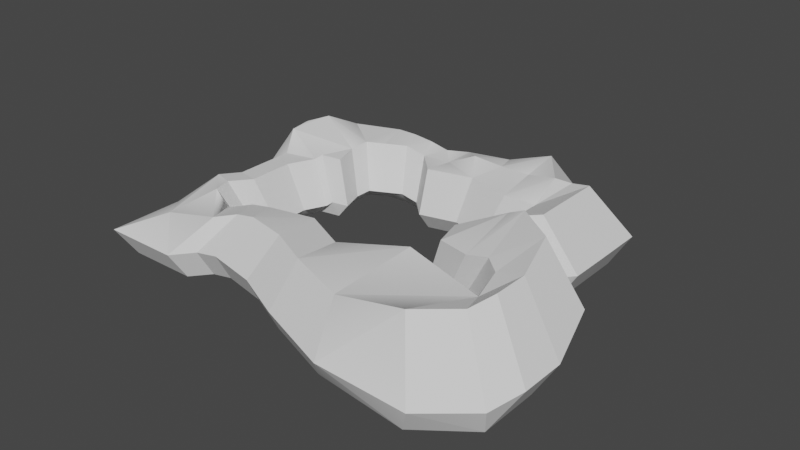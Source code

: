# Source: test_track_3.blend  (saved by Blender 3.3.6; exported with 4.5.12 LTS)
import bpy
from mathutils import Matrix  # noqa: F401  (used for matrix-valued properties, if any)

bpy.ops.wm.read_factory_settings(use_empty=True)
scene = bpy.context.scene
scene.name = 'Scene'

# ---- collections
col_collection = bpy.data.collections.new('Collection'); scene.collection.children.link(col_collection)

# ---- images (referenced by path relative to the original .blend; pixels are not part of the script)
import os
ASSET_DIR = os.environ.get("B2B_ASSET_DIR", "")  # directory of the original .blend (textures are referenced by path, not embedded)
HERE = os.path.dirname(os.path.abspath(__file__))  # packed textures are extracted next to this script under _unpacked/

def load_image(name, relpath, width, height, colorspace="sRGB"):
    """Load a texture the original file referenced (path relative to the .blend, or extracted next to this script)."""
    p = next((c for c in (os.path.join(HERE, relpath), os.path.join(ASSET_DIR, relpath)) if relpath and os.path.exists(c)), "")
    if p:
        img = bpy.data.images.load(p, check_existing=True)
        img.name = name
    else:  # same state as the original file: an image datablock whose file is absent (Cycles renders it pink)
        img = bpy.data.images.new(name, width, height)
        img.source = "FILE"
        img.filepath = "//" + (relpath or name)
    img.colorspace_settings.name = colorspace
    return img
img_debug_straight_png = load_image('debug straight.png', 'debug straight.png', 1024, 1024, 'sRGB')
img_debug_left_turn_png = load_image('debug left turn.png', 'debug left turn.png', 1024, 1024, 'sRGB')

# ---- materials (node trees are filled in below, after node groups)
mat_road = bpy.data.materials.new('road')
mat_road.use_transparent_shadow = False
mat_corner = bpy.data.materials.new('corner')
mat_corner.use_transparent_shadow = False

# ---- material node trees
mat_road.use_nodes = True; mat_road.node_tree.nodes.clear()
_N = mat_road.node_tree.nodes; _L = mat_road.node_tree.links
n0 = _N.new('ShaderNodeBsdfPrincipled'); n0.name = 'Principled BSDF'; n0.location = (10, 300)
n0.distribution = 'GGX'
n0.subsurface_method = 'RANDOM_WALK_SKIN'
n0.inputs[3].default_value = 1.45
n0.inputs[27].default_value = (0.0, 0.0, 0.0, 1.0)
n0.inputs[28].default_value = 1.0
n1 = _N.new('ShaderNodeOutputMaterial'); n1.name = 'Material Output'; n1.location = (300, 300)
n2 = _N.new('ShaderNodeTexImage'); n2.name = 'Image Texture'; n2.location = (-280, 280)
n2.image = img_debug_straight_png
_L.new(n0.outputs[0], n1.inputs[0])
_L.new(n2.outputs[0], n0.inputs[0])
n1.is_active_output = True
mat_corner.use_nodes = True; mat_corner.node_tree.nodes.clear()
_N = mat_corner.node_tree.nodes; _L = mat_corner.node_tree.links
n0 = _N.new('ShaderNodeBsdfPrincipled'); n0.name = 'Principled BSDF'; n0.location = (10, 300)
n0.distribution = 'GGX'
n0.subsurface_method = 'RANDOM_WALK_SKIN'
n0.inputs[3].default_value = 1.45
n0.inputs[27].default_value = (0.0, 0.0, 0.0, 1.0)
n0.inputs[28].default_value = 1.0
n1 = _N.new('ShaderNodeOutputMaterial'); n1.name = 'Material Output'; n1.location = (300, 300)
n2 = _N.new('ShaderNodeTexImage'); n2.name = 'Image Texture'; n2.location = (-280, 280)
n2.image = img_debug_left_turn_png
_L.new(n0.outputs[0], n1.inputs[0])
_L.new(n2.outputs[0], n0.inputs[0])
n1.is_active_output = True

# ---- world
world_world = bpy.data.worlds.new('World'); scene.world = world_world
world_world.use_nodes = True; world_world.node_tree.nodes.clear()
_N = world_world.node_tree.nodes; _L = world_world.node_tree.links
n0 = _N.new('ShaderNodeOutputWorld'); n0.name = 'World Output'; n0.location = (300, 300)
n1 = _N.new('ShaderNodeBackground'); n1.name = 'Background'; n1.location = (10, 300)
n1.inputs[0].default_value = (0.05088, 0.05088, 0.05088, 1.0)
_L.new(n1.outputs[0], n0.inputs[0])
n0.is_active_output = True
world_world.color = (0.05088, 0.05088, 0.05088)
world_world.use_sun_shadow = False
world_world.sun_shadow_jitter_overblur = 0.0

# ---- meshes
me_plane = bpy.data.meshes.new('Plane')
me_plane.from_pydata([(-30.0, -20.0, 2.0), (10.0, -20.0, 2.0), (-20.0, 20.0, 0.0), (20.0, 20.0, 0.0), (-20.0, 0.0, 0.0), (20.0, 0.0, 0.0), (-20.0, 40.0, 0.0), (20.0, 40.0, 0.0), (-20.0, 60.0, 0.0), (20.0, 60.0, 0.0), (-30.0, 80.0, 2.0), (10.0, 80.0, 2.0), (-30.0, 100.0, 4.0), (10.0, 100.0, 4.0), (-20.0, 120.0, 6.0), (20.0, 120.0, 6.0), (-4.142, 154.1, 6.0), (24.14, 125.9, 6.0), (40.0, 170.0, 6.0), (40.0, 130.0, 6.0), (60.0, 170.0, 6.0), (60.0, 130.0, 6.0), (80.0, 170.0, 4.0), (80.0, 130.0, 4.0), (100.0, 170.0, 0.0), (100.0, 130.0, 0.0), (120.0, 180.0, 0.0), (120.0, 110.0, 0.0), (160.0, 190.0, 0.0), (160.0, 120.0, 0.0), (200.0, 190.0, 0.0), (200.0, 110.0, 0.0), (230.0, 150.0, 0.0), (230.0, 110.0, 0.0), (270.0, 150.0, 0.0), (270.0, 110.0, 0.0), (230.0, 90.0, 0.0), (270.0, 90.0, 0.0), (230.0, 70.0, 0.0), (270.0, 70.0, 0.0), (220.0, 50.0, 0.0), (260.0, 50.0, 0.0), (210.0, 30.0, 7.0), (250.0, 30.0, 7.0), (220.0, 0.0, 10.0), (250.0, -10.0, 13.0), (270.0, 30.0, 15.0), (270.0, -10.0, 17.0), (314.1, 4.142, 19.0), (285.9, -24.14, 17.0), (330.0, -50.0, 10.75), (290.0, -50.0, 10.75), (330.0, -100.0, 10.75), (290.0, -130.0, 10.75), (210.0, -25.0, 10.75), (210.0, -120.0, 10.75), (150.0, -40.0, 10.75), (150.0, -97.5, 10.75), (110.0, -21.25, 10.75), (110.0, -78.75, 10.75), (70.0, -29.88, 10.75), (70.0, -70.12, 10.75), (50.0, -29.88, 7.0), (50.0, -70.12, 7.0), (30.0, -39.88, 2.0), (30.0, -80.12, 2.0), (14.23, -35.77, 2.0), (-30.0, -80.0, 2.0), (31.65, -8.525, 18.57), (39.75, 23.88, 16.95), (39.75, 7.675, 16.95), (39.75, 40.08, 16.95), (30.07, 58.3, 3.143), (21.07, 76.3, 4.943), (21.07, 94.3, 6.743), (30.07, 112.3, 8.543), (33.8, 117.6, 8.543), (48.07, 121.3, 8.543), (66.07, 121.3, 8.543), (88.35, 113.0, 20.19), (104.5, 113.0, 16.95), (120.7, 96.78, 16.95), (153.1, 104.9, 16.95), (185.5, 96.78, 16.95), (209.8, 96.78, 16.95), (209.8, 80.58, 16.95), (209.8, 64.38, 16.95), (201.7, 48.18, 16.95), (193.6, 31.98, 22.62), (201.7, 7.675, 25.05), (226.0, -0.425, 27.48), (242.2, -0.425, 30.72), (255.1, -11.88, 30.72), (258.4, -32.82, 25.66), (193.6, -12.57, 25.66), (145.0, -24.72, 25.66), (112.6, -9.537, 25.66), (80.25, -16.52, 25.66), (64.05, -16.52, 22.62), (47.85, -24.62, 18.57), (35.07, -21.3, 18.57), (-41.43, -26.69, 23.66), (-30.43, 17.31, 21.46), (-30.43, -4.695, 21.46), (-30.43, 39.31, 21.46), (-30.43, 61.31, 21.46), (-41.43, 83.31, 23.66), (-41.43, 105.3, 25.86), (-30.43, 127.3, 28.06), (-12.99, 164.9, 28.06), (35.57, 182.3, 28.06), (57.57, 182.3, 28.06), (79.57, 182.3, 25.86), (101.6, 182.3, 21.46), (123.6, 193.3, 21.46), (167.6, 204.3, 21.46), (211.6, 204.3, 21.46), (244.6, 160.3, 21.46), (264.0, 160.3, 21.46), (337.2, -109.7, 33.28), (300.8, -140.3, 33.28), (222.6, -136.7, 33.28), (156.6, -111.9, 33.28), (112.6, -91.32, 33.28), (68.57, -81.83, 33.28), (46.57, -81.83, 29.16), (24.57, -92.83, 23.66), (-41.43, -92.69, 23.66), (36.0, 63.0, 7.071), (28.41, 88.25, 7.971), (28.41, 97.25, 8.871), (32.91, 106.3, 9.771), (34.78, 108.9, 9.771), (41.91, 110.8, 9.771), (50.91, 110.8, 9.771), (54.79, 67.37, 6.55), (47.21, 92.63, 7.45), (48.73, 58.88, 17.25), (74.65, 104.2, 21.14), (52.99, 62.26, 20.08), (63.73, 96.64, 22.03), (66.53, 65.41, 19.71), (61.06, 83.59, 20.36), (286.6, 154.6, 27.75), (286.6, 114.6, 27.75), (286.6, 94.59, 27.75), (286.6, 74.59, 27.75), (276.0, 63.0, 27.75), (268.0, 45.0, 34.75), (285.0, 45.0, 42.75), (330.7, 8.728, 46.75), (346.6, -45.41, 38.5), (346.6, -83.0, 38.5), (-5.081, -11.23, 53.58), (3.719, 23.97, 51.82), (3.719, 6.373, 51.82), (3.719, 41.57, 51.82), (3.719, 59.17, 51.82), (-5.081, 76.77, 66.4), (-5.081, 94.37, 68.16), (3.719, 112.0, 69.92), (17.67, 133.3, 59.51), (56.52, 147.2, 59.51), (74.12, 147.2, 59.51), (91.72, 147.2, 57.75), (109.3, 147.2, 54.23), (126.9, 156.0, 54.23), (162.1, 164.8, 54.23), (197.3, 173.6, 64.64), (223.7, 138.4, 64.64), (239.3, 138.4, 64.64), (297.8, -77.59, 74.1), (268.7, -102.1, 74.1), (206.1, -99.23, 59.67), (153.3, -79.43, 59.67), (118.1, -62.93, 59.67), (82.92, -55.34, 59.67), (65.32, -55.34, 56.37), (47.72, -64.14, 51.97), (-5.081, -64.03, 39.15), (257.3, 133.8, 69.67), (257.3, 101.8, 69.67), (257.3, 85.8, 69.67), (257.3, 69.8, 69.67), (248.9, 60.53, 69.67), (242.5, 46.13, 75.27), (256.1, 46.13, 81.67), (292.6, 17.11, 84.87), (305.3, -26.2, 78.27), (305.3, -56.27, 78.27), (12.61, -17.83, 55.14), (22.33, 21.05, 53.2), (22.33, 1.606, 53.2), (22.33, 40.49, 53.2), (80.65, 128.0, 57.09), (100.1, 128.0, 53.2), (119.5, 108.5, 53.2), (158.4, 118.2, 53.2), (197.3, 108.5, 53.2), (226.5, 108.5, 53.2), (226.5, 89.09, 53.2), (226.5, 69.65, 53.2), (216.7, 50.21, 53.2), (207.0, 30.77, 60.0), (216.7, 1.606, 62.92), (245.9, -8.114, 65.84), (265.3, -8.114, 69.72), (280.7, -21.86, 69.72), (284.8, -46.99, 63.65), (207.0, -22.69, 63.65), (148.7, -37.27, 53.43), (109.8, -19.05, 53.43), (70.93, -27.43, 53.43), (51.49, -27.43, 49.78), (32.05, -37.15, 44.92), (16.73, -33.16, 55.14), (33.11, 63.05, 53.56), (64.21, 117.5, 58.23), (38.23, 67.11, 56.96), (51.11, 108.4, 59.29), (54.47, 70.89, 56.51), (47.91, 92.7, 57.28), (123.0, 132.2, 52.0), (144.0, 140.0, 61.0), (197.3, 141.0, 58.92), (171.0, 141.0, 58.92)], [], [(38, 36, 85, 86), (56, 54, 94, 95), (13, 11, 73, 74), (31, 29, 82, 83), (49, 47, 91, 92), (5, 1, 68, 70), (66, 64, 99, 100), (23, 21, 78, 79), (40, 38, 86, 87), (58, 56, 95, 96), (1, 66, 100, 68), (15, 13, 74, 75), (33, 31, 83, 84), (51, 49, 92, 93), (7, 3, 69, 71), (25, 23, 79, 80), (42, 40, 87, 88), (60, 58, 96, 97), (45, 44, 89, 90), (17, 15, 75, 76), (9, 7, 71, 72), (27, 25, 80, 81), (44, 42, 88, 89), (62, 60, 97, 98), (19, 17, 76, 77), (36, 33, 84, 85), (54, 51, 93, 94), (11, 9, 72, 73), (29, 27, 81, 82), (47, 45, 90, 91), (3, 5, 70, 69), (64, 62, 98, 99), (21, 19, 77, 78), (30, 32, 117, 116), (61, 63, 125, 124), (6, 8, 105, 104), (67, 0, 101, 127), (16, 18, 110, 109), (26, 28, 115, 114), (4, 2, 102, 103), (57, 59, 123, 122), (12, 14, 108, 107), (22, 24, 113, 112), (32, 34, 118, 117), (53, 55, 121, 120), (63, 65, 126, 125), (8, 10, 106, 105), (18, 20, 111, 110), (28, 30, 116, 115), (0, 4, 103, 101), (59, 61, 124, 123), (2, 6, 104, 102), (14, 16, 109, 108), (24, 26, 114, 113), (55, 57, 122, 121), (65, 67, 127, 126), (52, 53, 120, 119), (10, 12, 107, 106), (20, 22, 112, 111), (77, 76, 132, 133), (75, 74, 130, 131), (73, 72, 128, 129), (78, 77, 133, 134), (76, 75, 131, 132), (74, 73, 129, 130), (129, 128, 135, 136), (129, 136, 130), (131, 130, 136), (132, 131, 136), (133, 132, 136), (134, 133, 136), (78, 134, 140, 138), (135, 128, 139, 141), (136, 135, 141, 142), (128, 72, 137, 139), (134, 136, 142, 140), (72, 71, 137), (78, 138, 79), (34, 35, 144, 143), (37, 39, 146, 145), (35, 37, 145, 144), (50, 52, 152, 151), (48, 50, 151, 150), (46, 48, 150, 149), (43, 46, 149, 148), (41, 43, 148, 147), (39, 41, 147, 146), (34, 143, 118), (52, 119, 152), (146, 147, 184, 183), (125, 126, 178, 177), (111, 112, 164, 163), (147, 148, 185, 184), (126, 127, 179, 178), (112, 113, 165, 164), (148, 149, 186, 185), (127, 101, 153, 179), (113, 114, 166, 165), (118, 143, 180, 170), (149, 150, 187, 186), (114, 115, 167, 166), (152, 119, 171, 189), (101, 103, 155, 153), (150, 151, 188, 187), (115, 116, 168, 167), (103, 102, 154, 155), (151, 152, 189, 188), (116, 117, 169, 168), (102, 104, 156, 154), (117, 118, 170, 169), (104, 105, 157, 156), (119, 120, 172, 171), (105, 106, 158, 157), (120, 121, 173, 172), (106, 107, 159, 158), (107, 108, 160, 159), (143, 144, 181, 180), (122, 123, 175, 174), (108, 109, 161, 160), (144, 145, 182, 181), (123, 124, 176, 175), (109, 110, 162, 161), (145, 146, 183, 182), (124, 125, 177, 176), (110, 111, 163, 162), (91, 90, 205, 206), (141, 139, 218, 220), (92, 91, 206, 207), (140, 142, 221, 219), (93, 92, 207, 208), (80, 79, 194, 195), (94, 93, 208, 209), (81, 80, 195, 196), (95, 94, 209, 210), (82, 81, 196, 197), (69, 70, 192, 191), (96, 95, 210, 211), (83, 82, 197, 198), (70, 68, 190, 192), (97, 96, 211, 212), (84, 83, 198, 199), (71, 69, 191, 193), (98, 97, 212, 213), (85, 84, 199, 200), (99, 98, 213, 214), (137, 71, 193, 216), (86, 85, 200, 201), (100, 99, 214, 215), (79, 138, 217, 194), (87, 86, 201, 202), (68, 100, 215, 190), (88, 87, 202, 203), (139, 137, 216, 218), (90, 89, 204, 205), (138, 140, 219, 217), (89, 88, 203, 204), (142, 141, 220, 221), (179, 215, 214, 178), (179, 153, 190, 215), (155, 192, 190, 153), (154, 191, 192, 155), (156, 193, 191, 154), (157, 216, 193, 156), (220, 218, 221), (218, 216, 221), (158, 221, 216, 157), (158, 159, 160, 221), (160, 161, 219, 221), (162, 217, 219, 161), (162, 163, 194, 217), (164, 195, 194, 163), (165, 222, 196, 195, 164), (223, 222, 165, 166), (197, 196, 222, 223), (169, 199, 198, 224, 168), (167, 225, 223, 166), (167, 168, 224, 225), (197, 223, 225, 224, 198), (182, 200, 199, 181), (180, 181, 199), (169, 170, 199), (180, 199, 170), (183, 201, 200, 182), (184, 202, 201, 183), (185, 203, 202, 184), (203, 185, 204), (186, 205, 204, 185), (205, 186, 206), (187, 207, 206, 186), (188, 208, 207, 187), (188, 189, 208), (189, 171, 208), (171, 172, 208), (173, 209, 208, 172), (175, 211, 210, 174), (210, 209, 173, 174), (176, 212, 211, 175), (177, 213, 212, 176), (178, 214, 213, 177), (122, 174, 173, 121)])
_uv = me_plane.uv_layers.new(name='UVMap')
_uv.uv.foreach_set('vector', [1.0, 1.0, 1.0, 1.0, 1.0, 1.0, 1.0, 1.0, 1.0, 1.0, 1.0, 1.0, 1.0, 1.0, 1.0, 1.0, 1.0, 1.0, 1.0, 1.0, 1.0, 1.0, 1.0, 1.0, 1.0, 1.0, 1.0, 1.0, 1.0, 1.0, 1.0, 1.0, 1.0, 1.0, 1.0, 1.0, 1.0, 1.0, 1.0, 1.0, 1.0, 0.5, 1.0, 0.0, 1.0, 0.0, 1.0, 0.5, 1.0, 1.0, 1.0, 1.0, 1.0, 1.0, 1.0, 1.0, 1.0, 1.0, 1.0, 1.0, 1.0, 1.0, 1.0, 1.0, 1.0, 1.0, 1.0, 1.0, 1.0, 1.0, 1.0, 1.0, 1.0, 1.0, 1.0, 1.0, 1.0, 1.0, 1.0, 1.0, 1.0, 0.0, 1.0, 1.0, 1.0, 1.0, 1.0, 0.0, 1.0, 1.0, 1.0, 1.0, 1.0, 1.0, 1.0, 1.0, 1.0, 1.0, 1.0, 1.0, 1.0, 1.0, 1.0, 1.0, 1.0, 1.0, 1.0, 1.0, 1.0, 1.0, 1.0, 1.0, 1.0, 1.0, 1.0, 1.0, 1.0, 1.0, 1.0, 1.0, 1.0, 1.0, 1.0, 1.0, 1.0, 1.0, 1.0, 1.0, 1.0, 1.0, 1.0, 1.0, 1.0, 1.0, 1.0, 1.0, 1.0, 1.0, 1.0, 1.0, 1.0, 1.0, 1.0, 1.0, 1.0, 1.0, 1.0, 1.0, 1.0, 1.0, 1.0, 1.0, 1.0, 1.0, 1.0, 1.0, 1.0, 1.0, 1.0, 1.0, 1.0, 1.0, 1.0, 1.0, 1.0, 1.0, 1.0, 1.0, 1.0, 1.0, 1.0, 1.0, 1.0, 1.0, 1.0, 1.0, 1.0, 1.0, 1.0, 1.0, 1.0, 1.0, 1.0, 1.0, 1.0, 1.0, 1.0, 1.0, 1.0, 1.0, 1.0, 1.0, 1.0, 1.0, 1.0, 1.0, 1.0, 1.0, 1.0, 1.0, 1.0, 1.0, 1.0, 1.0, 1.0, 1.0, 1.0, 1.0, 1.0, 1.0, 1.0, 1.0, 1.0, 1.0, 1.0, 1.0, 1.0, 1.0, 1.0, 1.0, 1.0, 1.0, 1.0, 1.0, 1.0, 1.0, 1.0, 1.0, 1.0, 1.0, 1.0, 1.0, 1.0, 1.0, 1.0, 1.0, 1.0, 1.0, 1.0, 1.0, 1.0, 1.0, 1.0, 0.5, 1.0, 0.5, 1.0, 1.0, 1.0, 1.0, 1.0, 1.0, 1.0, 1.0, 1.0, 1.0, 1.0, 1.0, 1.0, 1.0, 1.0, 1.0, 1.0, 1.0, 0.0, 1.0, 0.0, 1.0, 0.0, 1.0, 0.0, 1.0, 1.0, 1.0, 1.0, 1.0, 1.0, 1.0, 1.0, 1.0, 0.0, 1.0, 0.0, 1.0, 0.0, 1.0, 0.0, 1.0, 1.0, 1.0, 0.0, 0.0, 0.0, 0.0, 1.0, 1.0, 0.0, 1.0, 0.0, 1.0, 0.0, 1.0, 0.0, 1.0, 0.0, 1.0, 0.0, 1.0, 0.0, 1.0, 0.0, 1.0, 0.0, 0.5, 0.0, 1.0, 0.0, 1.0, 0.0, 0.5, 1.0, 1.0, 1.0, 1.0, 1.0, 1.0, 1.0, 1.0, 0.0, 1.0, 0.0, 1.0, 0.0, 1.0, 0.0, 1.0, 0.0, 1.0, 0.0, 1.0, 0.0, 1.0, 0.0, 1.0, 0.0, 1.0, 0.0, 1.0, 0.0, 1.0, 0.0, 1.0, 1.0, 1.0, 1.0, 1.0, 1.0, 1.0, 1.0, 1.0, 1.0, 1.0, 1.0, 1.0, 1.0, 1.0, 1.0, 1.0, 0.0, 1.0, 0.0, 1.0, 0.0, 1.0, 0.0, 1.0, 0.0, 1.0, 0.0, 1.0, 0.0, 1.0, 0.0, 1.0, 0.0, 1.0, 0.0, 1.0, 0.0, 1.0, 0.0, 1.0, 0.0, 0.0, 0.0, 0.5, 0.0, 0.5, 0.0, 0.0, 1.0, 1.0, 1.0, 1.0, 1.0, 1.0, 1.0, 1.0, 0.0, 1.0, 0.0, 1.0, 0.0, 1.0, 0.0, 1.0, 0.0, 1.0, 0.0, 1.0, 0.0, 1.0, 0.0, 1.0, 0.0, 1.0, 0.0, 1.0, 0.0, 1.0, 0.0, 1.0, 1.0, 1.0, 1.0, 1.0, 1.0, 1.0, 1.0, 1.0, 1.0, 1.0, 1.0, 1.0, 1.0, 1.0, 1.0, 1.0, 1.0, 1.0, 1.0, 1.0, 1.0, 1.0, 1.0, 1.0, 0.0, 1.0, 0.0, 1.0, 0.0, 1.0, 0.0, 1.0, 0.0, 1.0, 0.0, 1.0, 0.0, 1.0, 0.0, 1.0, 1.0, 1.0, 1.0, 1.0, 1.0, 1.0, 1.0, 1.0, 1.0, 1.0, 1.0, 1.0, 1.0, 1.0, 1.0, 1.0, 1.0, 1.0, 1.0, 1.0, 1.0, 1.0, 1.0, 1.0, 1.0, 1.0, 1.0, 1.0, 1.0, 1.0, 1.0, 1.0, 1.0, 1.0, 1.0, 1.0, 1.0, 1.0, 1.0, 1.0, 1.0, 1.0, 1.0, 1.0, 1.0, 1.0, 1.0, 1.0, 1.0, 1.0, 1.0, 1.0, 1.0, 1.0, 1.0, 1.0, 1.0, 1.0, 1.0, 1.0, 1.0, 1.0, 1.0, 1.0, 1.0, 1.0, 1.0, 1.0, 1.0, 1.0, 1.0, 1.0, 1.0, 1.0, 1.0, 1.0, 1.0, 1.0, 1.0, 1.0, 1.0, 1.0, 1.0, 1.0, 1.0, 1.0, 1.0, 1.0, 1.0, 1.0, 1.0, 1.0, 1.0, 1.0, 1.0, 1.0, 1.0, 1.0, 1.0, 1.0, 1.0, 1.0, 1.0, 1.0, 1.0, 1.0, 1.0, 1.0, 1.0, 1.0, 1.0, 1.0, 1.0, 1.0, 1.0, 1.0, 1.0, 1.0, 1.0, 1.0, 1.0, 1.0, 1.0, 1.0, 1.0, 1.0, 1.0, 1.0, 1.0, 1.0, 1.0, 1.0, 1.0, 1.0, 1.0, 1.0, 1.0, 1.0, 0.0, 1.0, 1.0, 1.0, 1.0, 1.0, 0.0, 1.0, 1.0, 1.0, 1.0, 1.0, 1.0, 1.0, 1.0, 1.0, 1.0, 1.0, 1.0, 1.0, 1.0, 1.0, 1.0, 1.0, 1.0, 1.0, 1.0, 1.0, 1.0, 1.0, 1.0, 1.0, 1.0, 1.0, 1.0, 1.0, 1.0, 1.0, 1.0, 1.0, 1.0, 1.0, 1.0, 1.0, 1.0, 1.0, 1.0, 1.0, 1.0, 1.0, 1.0, 1.0, 1.0, 1.0, 1.0, 1.0, 1.0, 1.0, 1.0, 1.0, 1.0, 1.0, 1.0, 1.0, 1.0, 1.0, 1.0, 1.0, 1.0, 1.0, 1.0, 1.0, 0.0, 1.0, 0.0, 1.0, 0.0, 1.0, 1.0, 1.0, 1.0, 1.0, 1.0, 1.0, 1.0, 1.0, 1.0, 1.0, 1.0, 1.0, 1.0, 1.0, 1.0, 1.0, 1.0, 1.0, 1.0, 1.0, 1.0, 1.0, 0.0, 1.0, 0.0, 1.0, 0.0, 1.0, 0.0, 1.0, 1.0, 1.0, 1.0, 1.0, 1.0, 1.0, 1.0, 1.0, 1.0, 1.0, 1.0, 1.0, 1.0, 1.0, 1.0, 1.0, 0.0, 1.0, 0.0, 1.0, 0.0, 1.0, 0.0, 1.0, 1.0, 1.0, 1.0, 1.0, 1.0, 1.0, 1.0, 1.0, 1.0, 1.0, 0.0, 0.0, 0.0, 0.0, 1.0, 1.0, 0.0, 1.0, 0.0, 1.0, 0.0, 1.0, 0.0, 1.0, 0.0, 1.0, 0.0, 1.0, 0.0, 1.0, 0.0, 1.0, 1.0, 1.0, 1.0, 1.0, 1.0, 1.0, 1.0, 1.0, 0.0, 1.0, 0.0, 1.0, 0.0, 1.0, 0.0, 1.0, 1.0, 1.0, 1.0, 1.0, 1.0, 1.0, 1.0, 1.0, 0.0, 0.0, 0.0, 0.5, 0.0, 0.5, 0.0, 0.0, 1.0, 1.0, 1.0, 1.0, 1.0, 1.0, 1.0, 1.0, 0.0, 1.0, 0.0, 1.0, 0.0, 1.0, 0.0, 1.0, 0.0, 0.5, 0.0, 1.0, 0.0, 1.0, 0.0, 0.5, 1.0, 1.0, 1.0, 1.0, 1.0, 1.0, 1.0, 1.0, 0.0, 1.0, 0.0, 1.0, 0.0, 1.0, 0.0, 1.0, 0.0, 1.0, 0.0, 1.0, 0.0, 1.0, 0.0, 1.0, 0.0, 1.0, 0.0, 1.0, 0.0, 1.0, 0.0, 1.0, 0.0, 1.0, 0.0, 1.0, 0.0, 1.0, 0.0, 1.0, 1.0, 1.0, 1.0, 1.0, 1.0, 1.0, 1.0, 1.0, 0.0, 1.0, 0.0, 1.0, 0.0, 1.0, 0.0, 1.0, 1.0, 1.0, 1.0, 1.0, 1.0, 1.0, 1.0, 1.0, 0.0, 1.0, 0.0, 1.0, 0.0, 1.0, 0.0, 1.0, 0.0, 1.0, 0.0, 1.0, 0.0, 1.0, 0.0, 1.0, 0.0, 1.0, 1.0, 1.0, 1.0, 1.0, 0.0, 1.0, 1.0, 1.0, 1.0, 1.0, 1.0, 1.0, 1.0, 1.0, 0.0, 1.0, 0.0, 1.0, 0.0, 1.0, 0.0, 1.0, 1.0, 1.0, 1.0, 1.0, 1.0, 1.0, 1.0, 1.0, 1.0, 1.0, 1.0, 1.0, 1.0, 1.0, 1.0, 1.0, 0.0, 1.0, 0.0, 1.0, 0.0, 1.0, 0.0, 1.0, 1.0, 1.0, 1.0, 1.0, 1.0, 1.0, 1.0, 1.0, 1.0, 1.0, 1.0, 1.0, 1.0, 1.0, 1.0, 1.0, 0.0, 1.0, 0.0, 1.0, 0.0, 1.0, 0.0, 1.0, 1.0, 1.0, 1.0, 1.0, 1.0, 1.0, 1.0, 1.0, 1.0, 1.0, 1.0, 1.0, 1.0, 1.0, 1.0, 1.0, 1.0, 1.0, 1.0, 1.0, 1.0, 1.0, 1.0, 1.0, 1.0, 1.0, 1.0, 1.0, 1.0, 1.0, 1.0, 1.0, 1.0, 1.0, 1.0, 1.0, 1.0, 1.0, 1.0, 1.0, 1.0, 1.0, 1.0, 1.0, 1.0, 1.0, 1.0, 1.0, 1.0, 1.0, 1.0, 1.0, 1.0, 1.0, 1.0, 1.0, 1.0, 1.0, 1.0, 1.0, 1.0, 1.0, 1.0, 1.0, 1.0, 1.0, 1.0, 1.0, 1.0, 1.0, 1.0, 1.0, 1.0, 1.0, 1.0, 1.0, 1.0, 1.0, 1.0, 1.0, 1.0, 1.0, 1.0, 0.5, 1.0, 0.5, 1.0, 1.0, 1.0, 1.0, 1.0, 1.0, 1.0, 1.0, 1.0, 1.0, 1.0, 1.0, 1.0, 1.0, 1.0, 1.0, 1.0, 1.0, 1.0, 0.5, 1.0, 0.0, 1.0, 0.0, 1.0, 0.5, 1.0, 1.0, 1.0, 1.0, 1.0, 1.0, 1.0, 1.0, 1.0, 1.0, 1.0, 1.0, 1.0, 1.0, 1.0, 1.0, 1.0, 1.0, 1.0, 1.0, 1.0, 1.0, 1.0, 1.0, 1.0, 1.0, 1.0, 1.0, 1.0, 1.0, 1.0, 1.0, 1.0, 1.0, 1.0, 1.0, 1.0, 1.0, 1.0, 1.0, 1.0, 1.0, 1.0, 1.0, 1.0, 1.0, 1.0, 1.0, 1.0, 1.0, 1.0, 1.0, 1.0, 1.0, 1.0, 1.0, 1.0, 1.0, 1.0, 1.0, 1.0, 1.0, 1.0, 1.0, 1.0, 1.0, 1.0, 1.0, 1.0, 1.0, 1.0, 1.0, 1.0, 1.0, 1.0, 1.0, 1.0, 1.0, 1.0, 1.0, 1.0, 1.0, 1.0, 1.0, 1.0, 1.0, 1.0, 1.0, 1.0, 0.0, 1.0, 1.0, 1.0, 1.0, 1.0, 0.0, 1.0, 1.0, 1.0, 1.0, 1.0, 1.0, 1.0, 1.0, 1.0, 1.0, 1.0, 1.0, 1.0, 1.0, 1.0, 1.0, 1.0, 1.0, 1.0, 1.0, 1.0, 1.0, 1.0, 1.0, 1.0, 1.0, 1.0, 1.0, 1.0, 1.0, 1.0, 1.0, 1.0, 1.0, 1.0, 1.0, 1.0, 1.0, 1.0, 1.0, 1.0, 1.0, 1.0, 1.0, 1.0, 1.0, 1.0, 1.0, 1.0, 1.0, 1.0, 1.0, 1.0, 1.0, 1.0, 1.0, 1.0, 1.0, 0.0, 0.0, 1.0, 0.0, 1.0, 1.0, 0.0, 0.5, 1.0, 0.5, 1.0, 0.0, 0.0, 0.0, 0.0, 1.0, 1.0, 1.0, 1.0, 0.5, 0.0, 0.5, 0.0, 1.0, 1.0, 1.0, 1.0, 1.0, 0.0, 1.0, 0.0, 1.0, 1.0, 1.0, 1.0, 1.0, 0.0, 1.0, 1.0, 1.0, 1.0, 1.0, 1.0, 1.0, 1.0, 1.0, 1.0, 1.0, 1.0, 1.0, 0.0, 1.0, 1.0, 1.0, 1.0, 1.0, 0.0, 1.0, 0.0, 1.0, 0.0, 1.0, 0.0, 1.0, 1.0, 1.0, 0.0, 1.0, 0.0, 1.0, 1.0, 1.0, 1.0, 1.0, 0.0, 1.0, 1.0, 1.0, 1.0, 1.0, 0.0, 1.0, 0.0, 1.0, 0.0, 1.0, 1.0, 1.0, 1.0, 1.0, 0.0, 1.0, 1.0, 1.0, 1.0, 1.0, 0.0, 1.0, 0.0, 1.0, 0.5, 1.0, 1.0, 1.0, 1.0, 1.0, 0.0, 1.0, 0.0, 0.0, 0.5, 1.0, 0.0, 1.0, 0.0, 1.0, 1.0, 1.0, 1.0, 1.0, 0.5, 1.0, 0.0, 0.0, 0.0, 1.0, 1.0, 1.0, 1.0, 1.0, 0.5, 1.0, 0.0, 1.0, 0.0, 1.0, 0.0, 0.0, 0.0, 0.0, 0.0, 1.0, 0.0, 1.0, 0.0, 1.0, 0.5, 1.0, 0.0, 0.0, 1.0, 1.0, 0.0, 0.0, 0.0, 0.0, 0.5, 1.0, 1.0, 1.0, 1.0, 1.0, 1.0, 1.0, 1.0, 1.0, 1.0, 1.0, 0.0, 1.0, 1.0, 1.0, 1.0, 1.0, 0.0, 1.0, 0.0, 1.0, 1.0, 1.0, 0.0, 1.0, 1.0, 1.0, 0.0, 1.0, 1.0, 1.0, 1.0, 1.0, 1.0, 1.0, 1.0, 1.0, 1.0, 1.0, 1.0, 1.0, 1.0, 1.0, 1.0, 1.0, 1.0, 1.0, 1.0, 1.0, 1.0, 1.0, 1.0, 1.0, 1.0, 1.0, 1.0, 1.0, 1.0, 1.0, 1.0, 1.0, 1.0, 1.0, 1.0, 1.0, 1.0, 1.0, 1.0, 1.0, 1.0, 1.0, 1.0, 1.0, 1.0, 1.0, 1.0, 1.0, 1.0, 1.0, 1.0, 1.0, 1.0, 1.0, 1.0, 1.0, 1.0, 1.0, 1.0, 1.0, 1.0, 1.0, 1.0, 1.0, 1.0, 1.0, 1.0, 1.0, 1.0, 1.0, 1.0, 1.0, 1.0, 1.0, 1.0, 1.0, 1.0, 1.0, 1.0, 1.0, 1.0, 1.0, 1.0, 1.0, 1.0, 1.0, 0.0, 0.0, 1.0, 1.0, 1.0, 1.0, 1.0, 1.0, 1.0, 1.0, 1.0, 1.0, 1.0, 1.0, 1.0, 1.0, 1.0, 1.0, 1.0, 1.0, 1.0, 1.0, 0.0, 0.0, 1.0, 1.0, 1.0, 1.0, 1.0, 1.0, 1.0, 1.0, 1.0, 1.0, 1.0, 1.0, 1.0, 1.0, 1.0, 1.0, 1.0, 1.0, 1.0, 1.0, 1.0, 1.0, 1.0, 1.0])
me_plane.update()
me_plane_001 = bpy.data.meshes.new('Plane.001')
me_plane_001.from_pydata([(-30.0, -20.0, 2.0), (10.0, -20.0, 2.0), (-20.0, 20.0, 0.0), (20.0, 20.0, 0.0), (-20.0, 0.0, 0.0), (20.0, 0.0, 0.0), (-20.0, 40.0, 0.0), (20.0, 40.0, 0.0), (-20.0, 60.0, 0.0), (20.0, 60.0, 0.0), (-30.0, 80.0, 2.0), (10.0, 80.0, 2.0), (-30.0, 100.0, 4.0), (10.0, 100.0, 4.0), (-20.0, 120.0, 6.0), (20.0, 120.0, 6.0), (-4.142, 154.1, 6.0), (24.14, 125.9, 6.0), (40.0, 170.0, 6.0), (40.0, 130.0, 6.0), (60.0, 170.0, 6.0), (60.0, 130.0, 6.0), (80.0, 170.0, 4.0), (80.0, 130.0, 4.0), (100.0, 170.0, 0.0), (100.0, 130.0, 0.0), (230.0, 150.0, 0.0), (230.0, 110.0, 0.0), (270.0, 150.0, 0.0), (270.0, 110.0, 0.0), (230.0, 90.0, 0.0), (270.0, 90.0, 0.0), (230.0, 70.0, 0.0), (270.0, 70.0, 0.0), (220.0, 50.0, 0.0), (260.0, 50.0, 0.0), (210.0, 30.0, 7.0), (250.0, 30.0, 7.0), (220.0, 0.0, 10.0), (250.0, -10.0, 13.0), (270.0, 30.0, 15.0), (270.0, -10.0, 17.0), (314.1, 4.142, 19.0), (285.9, -24.14, 17.0), (330.0, -50.0, 10.75), (290.0, -50.0, 10.75), (70.0, -29.88, 10.75), (70.0, -70.12, 10.75), (50.0, -29.88, 7.0), (50.0, -70.12, 7.0), (30.0, -39.88, 2.0), (30.0, -80.12, 2.0), (14.23, -35.77, 2.0), (-30.0, -80.0, 2.0), (-22.0, -20.0, 2.0), (-14.0, -20.0, 2.0), (-6.0, -20.0, 2.0), (2.0, -20.0, 2.0), (12.0, 20.0, 0.0), (4.0, 20.0, 0.0), (-4.0, 20.0, 0.0), (-12.0, 20.0, 0.0), (12.0, 0.0, 0.0), (4.0, 0.0, 0.0), (-4.0, 0.0, 0.0), (-12.0, 0.0, 0.0), (12.0, 40.0, 0.0), (4.0, 40.0, 0.0), (-4.0, 40.0, 0.0), (-12.0, 40.0, 0.0), (12.0, 60.0, 0.0), (4.0, 60.0, 0.0), (-4.0, 60.0, 0.0), (-12.0, 60.0, 0.0), (2.0, 80.0, 2.0), (-6.0, 80.0, 2.0), (-14.0, 80.0, 2.0), (-22.0, 80.0, 2.0), (2.0, 100.0, 4.0), (-6.0, 100.0, 4.0), (-14.0, 100.0, 4.0), (-22.0, 100.0, 4.0), (12.0, 120.0, 6.0), (4.0, 120.0, 6.0), (-4.0, 120.0, 6.0), (-12.0, 120.0, 6.0), (18.49, 131.5, 6.0), (12.83, 137.2, 6.0), (7.172, 142.8, 6.0), (1.515, 148.5, 6.0), (40.0, 138.0, 6.0), (40.0, 146.0, 6.0), (40.0, 154.0, 6.0), (40.0, 162.0, 6.0), (60.0, 138.0, 6.0), (60.0, 146.0, 6.0), (60.0, 154.0, 6.0), (60.0, 162.0, 6.0), (80.0, 138.0, 4.0), (80.0, 146.0, 4.0), (80.0, 154.0, 4.0), (80.0, 162.0, 4.0), (100.0, 138.0, 0.0), (100.0, 146.0, 0.0), (100.0, 154.0, 0.0), (100.0, 162.0, 0.0), (70.0, -37.92, 10.75), (70.0, -45.97, 10.75), (70.0, -54.03, 10.75), (70.0, -62.08, 10.75), (50.0, -37.92, 7.0), (50.0, -45.97, 7.0), (50.0, -54.03, 7.0), (50.0, -62.08, 7.0), (30.0, -47.92, 2.0), (30.0, -55.97, 2.0), (30.0, -64.03, 2.0), (30.0, -72.07, 2.0), (5.384, -44.62, 2.0), (-3.462, -53.46, 2.0), (-12.31, -62.31, 2.0), (-21.15, -71.15, 2.0), (262.0, 150.0, 0.0), (254.0, 150.0, 0.0), (246.0, 150.0, 0.0), (238.0, 150.0, 0.0), (238.0, 110.0, 0.0), (246.0, 110.0, 0.0), (254.0, 110.0, 0.0), (262.0, 110.0, 0.0), (238.0, 90.0, 0.0), (246.0, 90.0, 0.0), (254.0, 90.0, 0.0), (262.0, 90.0, 0.0), (238.0, 70.0, 0.0), (246.0, 70.0, 0.0), (254.0, 70.0, 0.0), (262.0, 70.0, 0.0), (228.0, 50.0, 0.0), (236.0, 50.0, 0.0), (244.0, 50.0, 0.0), (252.0, 50.0, 0.0), (218.0, 30.0, 7.0), (226.0, 30.0, 7.0), (234.0, 30.0, 7.0), (242.0, 30.0, 7.0), (226.0, -2.0, 10.6), (232.0, -4.0, 11.2), (238.0, -6.0, 11.8), (244.0, -8.0, 12.4), (250.0, -2.0, 11.8), (250.0, 6.0, 10.6), (250.0, 14.0, 9.4), (250.0, 22.0, 8.2), (212.0, 24.0, 7.6), (214.0, 18.0, 8.2), (216.0, 12.0, 8.8), (218.0, 6.0, 9.4), (270.0, -2.0, 16.6), (270.0, 6.0, 16.2), (270.0, 14.0, 15.8), (270.0, 22.0, 15.4), (291.5, -18.49, 17.4), (297.2, -12.83, 17.8), (302.8, -7.172, 18.2), (308.5, -1.515, 18.6), (298.0, -50.0, 10.75), (306.0, -50.0, 10.75), (314.0, -50.0, 10.75), (322.0, -50.0, 10.75), (242.4, 22.4, 8.08), (242.8, 14.8, 9.16), (243.2, 7.2, 10.24), (243.6, -0.4, 11.32), (234.8, 22.8, 7.96), (235.6, 15.6, 8.92), (236.4, 8.4, 9.88), (237.2, 1.2, 10.84), (227.2, 23.2, 7.84), (228.4, 16.4, 8.68), (229.6, 9.6, 9.52), (230.8, 2.8, 10.36), (219.6, 23.6, 7.72), (221.2, 17.2, 8.44), (222.8, 10.8, 9.16), (224.4, 4.4, 9.88), (230.0, 118.0, 0.0), (230.0, 126.0, 0.0), (230.0, 134.0, 0.0), (230.0, 142.0, 0.0), (270.0, 118.0, 0.0), (270.0, 126.0, 0.0), (270.0, 134.0, 0.0), (270.0, 142.0, 0.0), (238.0, 118.0, 0.0), (238.0, 126.0, 0.0), (238.0, 134.0, 0.0), (238.0, 142.0, 0.0), (246.0, 118.0, 0.0), (246.0, 126.0, 0.0), (246.0, 134.0, 0.0), (246.0, 142.0, 0.0), (254.0, 118.0, 0.0), (254.0, 126.0, 0.0), (254.0, 134.0, 0.0), (254.0, 142.0, 0.0), (262.0, 118.0, 0.0), (262.0, 126.0, 0.0), (262.0, 134.0, 0.0), (262.0, 142.0, 0.0)], [], [(62, 5, 3, 58), (57, 1, 5, 62), (58, 3, 7, 66), (66, 7, 9, 70), (70, 9, 11, 74), (74, 11, 13, 78), (78, 13, 15, 82), (82, 15, 17, 86), (86, 17, 19, 90), (90, 19, 21, 94), (94, 21, 23, 98), (98, 23, 25, 102), (206, 129, 29, 190), (126, 27, 30, 130), (130, 30, 32, 134), (134, 32, 34, 138), (138, 34, 36, 142), (185, 157, 38, 146), (150, 39, 41, 158), (158, 41, 43, 162), (162, 43, 45, 166), (106, 46, 48, 110), (110, 48, 50, 114), (114, 50, 52, 118), (57, 118, 52, 1), (0, 53, 121, 54), (54, 121, 120, 55), (55, 120, 119, 56), (56, 119, 118, 57), (51, 117, 121, 53), (117, 116, 120, 121), (116, 115, 119, 120), (115, 114, 118, 119), (49, 113, 117, 51), (113, 112, 116, 117), (112, 111, 115, 116), (111, 110, 114, 115), (47, 109, 113, 49), (109, 108, 112, 113), (108, 107, 111, 112), (107, 106, 110, 111), (22, 101, 105, 24), (101, 100, 104, 105), (100, 99, 103, 104), (99, 98, 102, 103), (20, 97, 101, 22), (97, 96, 100, 101), (96, 95, 99, 100), (95, 94, 98, 99), (18, 93, 97, 20), (93, 92, 96, 97), (92, 91, 95, 96), (91, 90, 94, 95), (16, 89, 93, 18), (89, 88, 92, 93), (88, 87, 91, 92), (87, 86, 90, 91), (14, 85, 89, 16), (85, 84, 88, 89), (84, 83, 87, 88), (83, 82, 86, 87), (12, 81, 85, 14), (81, 80, 84, 85), (80, 79, 83, 84), (79, 78, 82, 83), (10, 77, 81, 12), (77, 76, 80, 81), (76, 75, 79, 80), (75, 74, 78, 79), (8, 73, 77, 10), (73, 72, 76, 77), (72, 71, 75, 76), (71, 70, 74, 75), (6, 69, 73, 8), (69, 68, 72, 73), (68, 67, 71, 72), (67, 66, 70, 71), (2, 61, 69, 6), (61, 60, 68, 69), (60, 59, 67, 68), (59, 58, 66, 67), (0, 54, 65, 4), (54, 55, 64, 65), (55, 56, 63, 64), (56, 57, 62, 63), (4, 65, 61, 2), (65, 64, 60, 61), (64, 63, 59, 60), (63, 62, 58, 59), (150, 173, 149, 39), (173, 177, 148, 149), (177, 181, 147, 148), (181, 185, 146, 147), (35, 141, 145, 37), (141, 140, 144, 145), (140, 139, 143, 144), (139, 138, 142, 143), (33, 137, 141, 35), (137, 136, 140, 141), (136, 135, 139, 140), (135, 134, 138, 139), (31, 133, 137, 33), (133, 132, 136, 137), (132, 131, 135, 136), (131, 130, 134, 135), (29, 129, 133, 31), (129, 128, 132, 133), (128, 127, 131, 132), (127, 126, 130, 131), (186, 27, 126, 194), (194, 126, 127, 198), (198, 127, 128, 202), (202, 128, 129, 206), (143, 142, 182, 178), (178, 182, 183, 179), (179, 183, 184, 180), (180, 184, 185, 181), (144, 143, 178, 174), (174, 178, 179, 175), (175, 179, 180, 176), (176, 180, 181, 177), (145, 144, 174, 170), (170, 174, 175, 171), (171, 175, 176, 172), (172, 176, 177, 173), (37, 145, 170, 153), (153, 170, 171, 152), (152, 171, 172, 151), (151, 172, 173, 150), (42, 165, 169, 44), (165, 164, 168, 169), (164, 163, 167, 168), (163, 162, 166, 167), (40, 161, 165, 42), (161, 160, 164, 165), (160, 159, 163, 164), (159, 158, 162, 163), (37, 153, 161, 40), (153, 152, 160, 161), (152, 151, 159, 160), (151, 150, 158, 159), (142, 36, 154, 182), (182, 154, 155, 183), (183, 155, 156, 184), (184, 156, 157, 185), (123, 205, 209, 122), (205, 204, 208, 209), (204, 203, 207, 208), (203, 202, 206, 207), (124, 201, 205, 123), (201, 200, 204, 205), (200, 199, 203, 204), (199, 198, 202, 203), (125, 197, 201, 124), (197, 196, 200, 201), (196, 195, 199, 200), (195, 194, 198, 199), (26, 189, 197, 125), (189, 188, 196, 197), (188, 187, 195, 196), (187, 186, 194, 195), (122, 209, 193, 28), (209, 208, 192, 193), (208, 207, 191, 192), (207, 206, 190, 191)])
me_plane_001.polygons.foreach_set('material_index', [0, 0, 0, 0, 0, 0, 0, 0, 0, 0, 0, 0, 1, 0, 0, 0, 0, 1, 0, 0, 0, 0, 0, 0, 0, 0, 0, 0, 0, 0, 0, 0, 0, 0, 0, 0, 0, 0, 0, 0, 0, 0, 0, 0, 0, 0, 0, 0, 0, 0, 0, 0, 0, 0, 0, 0, 0, 0, 0, 0, 0, 0, 0, 0, 0, 0, 0, 0, 0, 0, 0, 0, 0, 0, 0, 0, 0, 0, 0, 0, 0, 0, 0, 0, 0, 0, 0, 0, 0, 1, 1, 1, 1, 0, 0, 0, 0, 0, 0, 0, 0, 0, 0, 0, 0, 0, 0, 0, 0, 1, 1, 1, 1, 1, 1, 1, 1, 1, 1, 1, 1, 1, 1, 1, 1, 1, 1, 1, 1, 0, 0, 0, 0, 0, 0, 0, 0, 0, 0, 0, 0, 1, 1, 1, 1, 1, 1, 1, 1, 1, 1, 1, 1, 1, 1, 1, 1, 1, 1, 1, 1, 1, 1, 1, 1])
_uv = me_plane_001.uv_layers.new(name='UVMap')
_uv.uv.foreach_set('vector', [0.8, 0.0, 1.0, 0.0, 1.0, 1.0, 0.8, 1.0, 0.7994, 0.001001, 0.999, 0.001001, 0.999, 0.999, 0.7994, 0.999, 0.8, 0.0, 1.0, 0.0, 1.0, 1.0, 0.8, 1.0, 0.8, 0.0, 1.0, 0.0, 1.0, 1.0, 0.8, 1.0, 0.8, 0.0, 1.0, 0.0, 1.0, 1.0, 0.8, 1.0, 0.8, 0.0, 1.0, 0.0, 1.0, 1.0, 0.8, 1.0, 0.8, 0.0, 1.0, 0.0, 1.0, 1.0, 0.8, 1.0, 0.8, 0.0, 1.0, 0.0, 1.0, 1.0, 0.8, 1.0, 0.8, 0.0, 1.0, 0.0, 1.0, 1.0, 0.8, 1.0, 0.8, 0.0, 1.0, 0.0, 1.0, 1.0, 0.8, 1.0, 0.8, 0.0, 1.0, 0.0, 1.0, 1.0, 0.8, 1.0, 0.8, 0.0, 1.0, 0.0, 1.0, 1.0, 0.8, 1.0, 0.8, 0.2, 0.8, 5.96e-09, 1.0, 0.0, 1.0, 0.2, 0.8, 2.384e-08, 1.0, 2.98e-08, 1.0, 1.0, 0.8, 1.0, 0.8, 0.0, 1.0, 0.0, 1.0, 1.0, 0.8, 1.0, 0.8, 0.0, 1.0, 0.0, 1.0, 1.0, 0.8, 1.0, 0.8, 0.0, 1.0, 0.0, 1.0, 1.0, 0.8, 1.0, 0.8, 0.8, 1.0, 0.8, 1.0, 1.0, 0.8, 1.0, 0.8, 2.384e-08, 1.0, 2.98e-08, 1.0, 1.0, 0.8, 1.0, 0.8, 0.0, 1.0, 0.0, 1.0, 1.0, 0.8, 1.0, 0.8, 0.0, 1.0, 0.0, 1.0, 1.0, 0.8, 1.0, 0.8, 0.0, 1.0, 0.0, 1.0, 1.0, 0.8, 1.0, 0.8, 0.0, 1.0, 0.0, 1.0, 1.0, 0.8, 1.0, 0.8, 0.0, 1.0, 0.0, 1.0, 1.0, 0.8, 1.0, 0.8, 1.0, 0.8, 0.0, 1.0, 0.0, 1.0, 1.0, 0.0, 1.0, 0.0, 0.0, 0.2, 0.0, 0.2, 1.0, 0.2, 1.0, 0.2, 0.0, 0.4, 0.0, 0.4, 1.0, 0.4, 1.0, 0.4, 0.0, 0.6, 0.0, 0.6, 1.0, 0.6, 1.0, 0.6, 0.0, 0.8, 0.0, 0.8, 1.0, 0.0, 0.0, 0.2, 0.0, 0.2, 1.0, 0.0, 1.0, 0.2, 0.0, 0.4, 0.0, 0.4, 1.0, 0.2, 1.0, 0.4, 0.0, 0.6, 0.0, 0.6, 1.0, 0.4, 1.0, 0.6, 0.0, 0.8, 0.0, 0.8, 1.0, 0.6, 1.0, 0.0, 0.0, 0.2, 0.0, 0.2, 1.0, 0.0, 1.0, 0.2, 0.0, 0.4, 0.0, 0.4, 1.0, 0.2, 1.0, 0.4, 0.0, 0.6, 0.0, 0.6, 1.0, 0.4, 1.0, 0.6, 0.0, 0.8, 0.0, 0.8, 1.0, 0.6, 1.0, 0.0, 0.0, 0.2, 0.0, 0.2, 1.0, 0.0, 1.0, 0.2, 0.0, 0.4, 0.0, 0.4, 1.0, 0.2, 1.0, 0.4, 0.0, 0.6, 0.0, 0.6, 1.0, 0.4, 1.0, 0.6, 0.0, 0.8, 0.0, 0.8, 1.0, 0.6, 1.0, 0.0, 0.0, 0.2, 0.0, 0.2, 1.0, 0.0, 1.0, 0.2, 0.0, 0.4, 0.0, 0.4, 1.0, 0.2, 1.0, 0.4, 0.0, 0.6, 0.0, 0.6, 1.0, 0.4, 1.0, 0.6, 0.0, 0.8, 0.0, 0.8, 1.0, 0.6, 1.0, 0.0, 0.0, 0.2, 0.0, 0.2, 1.0, 0.0, 1.0, 0.2, 0.0, 0.4, 0.0, 0.4, 1.0, 0.2, 1.0, 0.4, 0.0, 0.6, 0.0, 0.6, 1.0, 0.4, 1.0, 0.6, 0.0, 0.8, 0.0, 0.8, 1.0, 0.6, 1.0, 0.0, 0.0, 0.2, 0.0, 0.2, 1.0, 0.0, 1.0, 0.2, 0.0, 0.4, 0.0, 0.4, 1.0, 0.2, 1.0, 0.4, 0.0, 0.6, 0.0, 0.6, 1.0, 0.4, 1.0, 0.6, 0.0, 0.8, 0.0, 0.8, 1.0, 0.6, 1.0, 0.0, 0.0, 0.2, 0.0, 0.2, 1.0, 0.0, 1.0, 0.2, 0.0, 0.4, 0.0, 0.4, 1.0, 0.2, 1.0, 0.4, 0.0, 0.6, 0.0, 0.6, 1.0, 0.4, 1.0, 0.6, 0.0, 0.8, 0.0, 0.8, 1.0, 0.6, 1.0, 0.0, 0.0, 0.2, 0.0, 0.2, 1.0, 0.0, 1.0, 0.2, 0.0, 0.4, 0.0, 0.4, 1.0, 0.2, 1.0, 0.4, 0.0, 0.6, 0.0, 0.6, 1.0, 0.4, 1.0, 0.6, 0.0, 0.8, 0.0, 0.8, 1.0, 0.6, 1.0, 0.0, 0.0, 0.2, 0.0, 0.2, 1.0, 0.0, 1.0, 0.2, 0.0, 0.4, 0.0, 0.4, 1.0, 0.2, 1.0, 0.4, 0.0, 0.6, 0.0, 0.6, 1.0, 0.4, 1.0, 0.6, 0.0, 0.8, 0.0, 0.8, 1.0, 0.6, 1.0, 0.0, 0.0, 0.2, 0.0, 0.2, 1.0, 0.0, 1.0, 0.2, 0.0, 0.4, 0.0, 0.4, 1.0, 0.2, 1.0, 0.4, 0.0, 0.6, 0.0, 0.6, 1.0, 0.4, 1.0, 0.6, 0.0, 0.8, 0.0, 0.8, 1.0, 0.6, 1.0, 0.0, 0.0, 0.2, 0.0, 0.2, 1.0, 0.0, 1.0, 0.2, 0.0, 0.4, 0.0, 0.4, 1.0, 0.2, 1.0, 0.4, 0.0, 0.6, 0.0, 0.6, 1.0, 0.4, 1.0, 0.6, 0.0, 0.8, 0.0, 0.8, 1.0, 0.6, 1.0, 0.0, 0.0, 0.2, 0.0, 0.2, 1.0, 0.0, 1.0, 0.2, 0.0, 0.4, 0.0, 0.4, 1.0, 0.2, 1.0, 0.4, 0.0, 0.6, 0.0, 0.6, 1.0, 0.4, 1.0, 0.6, 0.0, 0.8, 0.0, 0.8, 1.0, 0.6, 1.0, 0.0, 0.0, 0.2, 0.0, 0.2, 1.0, 0.0, 1.0, 0.2, 0.0, 0.4, 0.0, 0.4, 1.0, 0.2, 1.0, 0.4, 0.0, 0.6, 0.0, 0.6, 1.0, 0.4, 1.0, 0.6, 0.0, 0.8, 0.0, 0.8, 1.0, 0.6, 1.0, 0.001001, 0.001001, 0.2006, 0.001001, 0.2006, 0.999, 0.001001, 0.999, 0.2006, 0.001001, 0.4002, 0.001001, 0.4002, 0.999, 0.2006, 0.999, 0.4002, 0.001001, 0.5998, 0.001001, 0.5998, 0.999, 0.4002, 0.999, 0.5998, 0.001001, 0.7994, 0.001001, 0.7994, 0.999, 0.5998, 0.999, 0.0, 0.0, 0.2, 0.0, 0.2, 1.0, 0.0, 1.0, 0.2, 0.0, 0.4, 0.0, 0.4, 1.0, 0.2, 1.0, 0.4, 0.0, 0.6, 0.0, 0.6, 1.0, 0.4, 1.0, 0.6, 0.0, 0.8, 0.0, 0.8, 1.0, 0.6, 1.0, 0.0, 0.8, 0.2, 0.8, 0.2, 1.0, 0.0, 1.0, 0.2, 0.8, 0.4, 0.8, 0.4, 1.0, 0.2, 1.0, 0.4, 0.8, 0.6, 0.8, 0.6, 1.0, 0.4, 1.0, 0.6, 0.8, 0.8, 0.8, 0.8, 1.0, 0.6, 1.0, 0.0, 0.0, 0.2, 0.0, 0.2, 1.0, 0.0, 1.0, 0.2, 0.0, 0.4, 0.0, 0.4, 1.0, 0.2, 1.0, 0.4, 0.0, 0.6, 0.0, 0.6, 1.0, 0.4, 1.0, 0.6, 0.0, 0.8, 0.0, 0.8, 1.0, 0.6, 1.0, 0.0, 0.0, 0.2, 0.0, 0.2, 1.0, 0.0, 1.0, 0.2, 0.0, 0.4, 0.0, 0.4, 1.0, 0.2, 1.0, 0.4, 0.0, 0.6, 0.0, 0.6, 1.0, 0.4, 1.0, 0.6, 0.0, 0.8, 0.0, 0.8, 1.0, 0.6, 1.0, 0.0, 0.0, 0.2, 0.0, 0.2, 1.0, 0.0, 1.0, 0.2, 0.0, 0.4, 0.0, 0.4, 1.0, 0.2, 1.0, 0.4, 0.0, 0.6, 0.0, 0.6, 1.0, 0.4, 1.0, 0.6, 0.0, 0.8, 0.0, 0.8, 1.0, 0.6, 1.0, 2.98e-08, 0.0, 0.2, 5.96e-09, 0.2, 1.0, 0.0, 1.0, 0.2, 5.96e-09, 0.4, 1.192e-08, 0.4, 1.0, 0.2, 1.0, 0.4, 1.192e-08, 0.6, 1.788e-08, 0.6, 1.0, 0.4, 1.0, 0.6, 1.788e-08, 0.8, 2.384e-08, 0.8, 1.0, 0.6, 1.0, 5.96e-09, 0.2, 0.0, 2.98e-08, 0.2, 2.384e-08, 0.2, 0.2, 0.2, 0.2, 0.2, 2.384e-08, 0.4, 1.788e-08, 0.4, 0.2, 0.4, 0.2, 0.4, 1.788e-08, 0.6, 1.192e-08, 0.6, 0.2, 0.6, 0.2, 0.6, 1.192e-08, 0.8, 5.96e-09, 0.8, 0.2, 0.6, 0.0, 0.8, 0.0, 0.8, 0.2, 0.6, 0.2, 0.6, 0.2, 0.8, 0.2, 0.8, 0.4, 0.6, 0.4, 0.6, 0.4, 0.8, 0.4, 0.8, 0.6, 0.6, 0.6, 0.6, 0.6, 0.8, 0.6, 0.8, 0.8, 0.6, 0.8, 0.4, 0.0, 0.6, 0.0, 0.6, 0.2, 0.4, 0.2, 0.4, 0.2, 0.6, 0.2, 0.6, 0.4, 0.4, 0.4, 0.4, 0.4, 0.6, 0.4, 0.6, 0.6, 0.4, 0.6, 0.4, 0.6, 0.6, 0.6, 0.6, 0.8, 0.4, 0.8, 0.2, 0.0, 0.4, 0.0, 0.4, 0.2, 0.2, 0.2, 0.2, 0.2, 0.4, 0.2, 0.4, 0.4, 0.2, 0.4, 0.2, 0.4, 0.4, 0.4, 0.4, 0.6, 0.2, 0.6, 0.2, 0.6, 0.4, 0.6, 0.4, 0.8, 0.2, 0.8, 0.0, 0.0, 0.2, 0.0, 0.2, 0.2, 0.0, 0.2, 0.0, 0.2, 0.2, 0.2, 0.2, 0.4, 0.0, 0.4, 0.0, 0.4, 0.2, 0.4, 0.2, 0.6, 0.0, 0.6, 0.0, 0.6, 0.2, 0.6, 0.2, 0.8, 0.0, 0.8, 0.0, 0.0, 0.2, 0.0, 0.2, 1.0, 0.0, 1.0, 0.2, 0.0, 0.4, 0.0, 0.4, 1.0, 0.2, 1.0, 0.4, 0.0, 0.6, 0.0, 0.6, 1.0, 0.4, 1.0, 0.6, 0.0, 0.8, 0.0, 0.8, 1.0, 0.6, 1.0, 0.0, 0.0, 0.2, 0.0, 0.2, 1.0, 0.0, 1.0, 0.2, 0.0, 0.4, 0.0, 0.4, 1.0, 0.2, 1.0, 0.4, 0.0, 0.6, 0.0, 0.6, 1.0, 0.4, 1.0, 0.6, 0.0, 0.8, 0.0, 0.8, 1.0, 0.6, 1.0, 2.98e-08, 0.0, 0.2, 5.96e-09, 0.2, 1.0, 0.0, 1.0, 0.2, 5.96e-09, 0.4, 1.192e-08, 0.4, 1.0, 0.2, 1.0, 0.4, 1.192e-08, 0.6, 1.788e-08, 0.6, 1.0, 0.4, 1.0, 0.6, 1.788e-08, 0.8, 2.384e-08, 0.8, 1.0, 0.6, 1.0, 0.8, 0.0, 1.0, 0.0, 1.0, 0.2, 0.8, 0.2, 0.8, 0.2, 1.0, 0.2, 1.0, 0.4, 0.8, 0.4, 0.8, 0.4, 1.0, 0.4, 1.0, 0.6, 0.8, 0.6, 0.8, 0.6, 1.0, 0.6, 1.0, 0.8, 0.8, 0.8, 0.6, 1.0, 0.6, 0.8, 0.8, 0.8, 0.8, 1.0, 0.6, 0.8, 0.6, 0.6, 0.8, 0.6, 0.8, 0.8, 0.6, 0.6, 0.6, 0.4, 0.8, 0.4, 0.8, 0.6, 0.6, 0.4, 0.6, 0.2, 0.8, 0.2, 0.8, 0.4, 0.4, 1.0, 0.4, 0.8, 0.6, 0.8, 0.6, 1.0, 0.4, 0.8, 0.4, 0.6, 0.6, 0.6, 0.6, 0.8, 0.4, 0.6, 0.4, 0.4, 0.6, 0.4, 0.6, 0.6, 0.4, 0.4, 0.4, 0.2, 0.6, 0.2, 0.6, 0.4, 0.2, 1.0, 0.2, 0.8, 0.4, 0.8, 0.4, 1.0, 0.2, 0.8, 0.2, 0.6, 0.4, 0.6, 0.4, 0.8, 0.2, 0.6, 0.2, 0.4, 0.4, 0.4, 0.4, 0.6, 0.2, 0.4, 0.2, 0.2, 0.4, 0.2, 0.4, 0.4, 2.98e-08, 1.0, 2.384e-08, 0.8, 0.2, 0.8, 0.2, 1.0, 2.384e-08, 0.8, 1.788e-08, 0.6, 0.2, 0.6, 0.2, 0.8, 1.788e-08, 0.6, 1.192e-08, 0.4, 0.2, 0.4, 0.2, 0.6, 1.192e-08, 0.4, 5.96e-09, 0.2, 0.2, 0.2, 0.2, 0.4, 0.8, 1.0, 0.8, 0.8, 1.0, 0.8, 1.0, 1.0, 0.8, 0.8, 0.8, 0.6, 1.0, 0.6, 1.0, 0.8, 0.8, 0.6, 0.8, 0.4, 1.0, 0.4, 1.0, 0.6, 0.8, 0.4, 0.8, 0.2, 1.0, 0.2, 1.0, 0.4])
me_plane_001.materials.append(mat_road)
me_plane_001.materials.append(mat_corner)
me_plane_001.update()
me_plane_002 = bpy.data.meshes.new('Plane.002')
me_plane_002.from_pydata([(100.0, 170.0, 0.0), (100.0, 130.0, 0.0), (120.0, 180.0, 0.0), (120.0, 110.0, 0.0), (160.0, 190.0, 0.0), (160.0, 120.0, 0.0), (200.0, 190.0, 0.0), (200.0, 110.0, 0.0), (230.0, 150.0, 0.0), (230.0, 110.0, 0.0), (330.0, -50.0, 10.75), (290.0, -50.0, 10.75), (330.0, -100.0, 10.75), (290.0, -130.0, 10.75), (210.0, -25.0, 10.75), (210.0, -120.0, 10.75), (150.0, -40.0, 10.75), (150.0, -97.5, 10.75), (110.0, -21.25, 10.75), (110.0, -78.75, 10.75), (70.0, -29.88, 10.75), (70.0, -70.12, 10.75), (100.0, 138.0, 0.0), (100.0, 146.0, 0.0), (100.0, 154.0, 0.0), (100.0, 162.0, 0.0), (120.0, 124.0, 0.0), (120.0, 138.0, 0.0), (120.0, 152.0, 0.0), (120.0, 166.0, 0.0), (160.0, 134.0, 0.0), (160.0, 148.0, 0.0), (160.0, 162.0, 0.0), (160.0, 176.0, 0.0), (200.0, 126.0, 0.0), (200.0, 142.0, 0.0), (200.0, 158.0, 0.0), (200.0, 174.0, 0.0), (230.0, 118.0, 0.0), (230.0, 126.0, 0.0), (230.0, 134.0, 0.0), (230.0, 142.0, 0.0), (330.0, -90.0, 10.75), (330.0, -80.0, 10.75), (330.0, -70.0, 10.75), (330.0, -60.0, 10.75), (290.0, -66.0, 10.75), (290.0, -82.0, 10.75), (290.0, -98.0, 10.75), (290.0, -114.0, 10.75), (210.0, -44.0, 10.75), (210.0, -63.0, 10.75), (210.0, -82.0, 10.75), (210.0, -101.0, 10.75), (150.0, -51.5, 10.75), (150.0, -63.0, 10.75), (150.0, -74.5, 10.75), (150.0, -86.0, 10.75), (110.0, -32.75, 10.75), (110.0, -44.25, 10.75), (110.0, -55.75, 10.75), (110.0, -67.25, 10.75), (70.0, -37.92, 10.75), (70.0, -45.97, 10.75), (70.0, -54.03, 10.75), (70.0, -62.08, 10.75), (236.7, -123.3, 10.75), (263.3, -126.7, 10.75), (263.3, -41.67, 10.75), (236.7, -33.33, 10.75), (263.3, -109.7, 10.75), (236.7, -105.3, 10.75), (263.3, -92.67, 10.75), (236.7, -87.33, 10.75), (263.3, -75.67, 10.75), (236.7, -69.33, 10.75), (263.3, -58.67, 10.75), (236.7, -51.33, 10.75), (170.0, -105.0, 10.75), (190.0, -112.5, 10.75), (190.0, -30.0, 10.75), (170.0, -35.0, 10.75), (190.0, -96.0, 10.75), (170.0, -91.0, 10.75), (190.0, -79.5, 10.75), (170.0, -77.0, 10.75), (190.0, -63.0, 10.75), (170.0, -63.0, 10.75), (190.0, -46.5, 10.75), (170.0, -49.0, 10.75), (130.0, -88.12, 10.75), (130.0, -30.62, 10.75), (130.0, -76.62, 10.75), (130.0, -65.12, 10.75), (130.0, -53.62, 10.75), (130.0, -42.12, 10.75), (90.0, -74.44, 10.75), (90.0, -25.56, 10.75), (90.0, -64.66, 10.75), (90.0, -54.89, 10.75), (90.0, -45.11, 10.75), (90.0, -35.34, 10.75), (140.0, 185.0, 0.0), (140.0, 115.0, 0.0), (140.0, 171.0, 0.0), (140.0, 157.0, 0.0), (140.0, 143.0, 0.0), (140.0, 129.0, 0.0), (180.0, 190.0, 0.0), (180.0, 115.0, 0.0), (180.0, 175.0, 0.0), (180.0, 160.0, 0.0), (180.0, 145.0, 0.0), (180.0, 130.0, 0.0)], [], [(22, 1, 3, 26), (107, 103, 5, 30), (113, 109, 7, 34), (34, 7, 9, 38), (42, 49, 13, 12), (77, 69, 14, 50), (89, 81, 16, 54), (95, 91, 18, 58), (101, 97, 20, 62), (6, 37, 41, 8), (37, 36, 40, 41), (36, 35, 39, 40), (35, 34, 38, 39), (108, 110, 37, 6), (110, 111, 36, 37), (111, 112, 35, 36), (112, 113, 34, 35), (102, 104, 33, 4), (104, 105, 32, 33), (105, 106, 31, 32), (106, 107, 30, 31), (0, 25, 29, 2), (25, 24, 28, 29), (24, 23, 27, 28), (23, 22, 26, 27), (96, 98, 65, 21), (98, 99, 64, 65), (99, 100, 63, 64), (100, 101, 62, 63), (90, 92, 61, 19), (92, 93, 60, 61), (93, 94, 59, 60), (94, 95, 58, 59), (78, 83, 57, 17), (83, 85, 56, 57), (85, 87, 55, 56), (87, 89, 54, 55), (66, 71, 53, 15), (71, 73, 52, 53), (73, 75, 51, 52), (75, 77, 50, 51), (10, 11, 46, 45), (45, 46, 47, 44), (44, 47, 48, 43), (43, 48, 49, 42), (47, 46, 76, 74), (74, 76, 77, 75), (48, 47, 74, 72), (72, 74, 75, 73), (49, 48, 72, 70), (70, 72, 73, 71), (13, 49, 70, 67), (67, 70, 71, 66), (46, 11, 68, 76), (76, 68, 69, 77), (51, 50, 88, 86), (86, 88, 89, 87), (52, 51, 86, 84), (84, 86, 87, 85), (53, 52, 84, 82), (82, 84, 85, 83), (15, 53, 82, 79), (79, 82, 83, 78), (50, 14, 80, 88), (88, 80, 81, 89), (55, 54, 95, 94), (56, 55, 94, 93), (57, 56, 93, 92), (17, 57, 92, 90), (54, 16, 91, 95), (59, 58, 101, 100), (60, 59, 100, 99), (61, 60, 99, 98), (19, 61, 98, 96), (58, 18, 97, 101), (27, 26, 107, 106), (28, 27, 106, 105), (29, 28, 105, 104), (2, 29, 104, 102), (26, 3, 103, 107), (31, 30, 113, 112), (32, 31, 112, 111), (33, 32, 111, 110), (4, 33, 110, 108), (30, 5, 109, 113)])
me_plane_002.polygons.foreach_set('material_index', [0, 0, 0, 0, 1, 0, 0, 0, 0, 0, 0, 0, 0, 0, 0, 0, 0, 0, 0, 0, 0, 0, 0, 0, 0, 0, 0, 0, 0, 0, 0, 0, 0, 0, 0, 0, 0, 0, 0, 0, 0, 1, 1, 1, 1, 0, 0, 0, 0, 0, 0, 0, 0, 0, 0, 0, 0, 0, 0, 0, 0, 0, 0, 0, 0, 0, 0, 0, 0, 0, 0, 0, 0, 0, 0, 0, 0, 0, 0, 0, 0, 0, 0, 0, 0])
_uv = me_plane_002.uv_layers.new(name='UVMap')
_uv.uv.foreach_set('vector', [0.8, 0.0, 1.0, 0.0, 1.0, 1.0, 0.8, 1.0, 0.8, 0.5, 1.0, 0.5, 1.0, 1.0, 0.8, 1.0, 0.8, 0.5, 1.0, 0.5, 1.0, 1.0, 0.8, 1.0, 0.8, 0.0, 1.0, 0.0, 1.0, 1.0, 0.8, 1.0, 0.8, 1.0, 0.8, 0.0, 1.0, 0.0, 1.0, 1.0, 0.8, 0.6667, 1.0, 0.6667, 1.0, 1.0, 0.8, 1.0, 0.8, 0.6667, 1.0, 0.6667, 1.0, 1.0, 0.8, 1.0, 0.8, 0.5, 1.0, 0.5, 1.0, 1.0, 0.8, 1.0, 0.8, 0.5, 1.0, 0.5, 1.0, 1.0, 0.8, 1.0, 0.0, 0.0, 0.2, 0.0, 0.2, 1.0, 0.0, 1.0, 0.2, 0.0, 0.4, 0.0, 0.4, 1.0, 0.2, 1.0, 0.4, 0.0, 0.6, 0.0, 0.6, 1.0, 0.4, 1.0, 0.6, 0.0, 0.8, 0.0, 0.8, 1.0, 0.6, 1.0, 0.0, 0.5, 0.2, 0.5, 0.2, 1.0, 0.0, 1.0, 0.2, 0.5, 0.4, 0.5, 0.4, 1.0, 0.2, 1.0, 0.4, 0.5, 0.6, 0.5, 0.6, 1.0, 0.4, 1.0, 0.6, 0.5, 0.8, 0.5, 0.8, 1.0, 0.6, 1.0, 0.0, 0.5, 0.2, 0.5, 0.2, 1.0, 0.0, 1.0, 0.2, 0.5, 0.4, 0.5, 0.4, 1.0, 0.2, 1.0, 0.4, 0.5, 0.6, 0.5, 0.6, 1.0, 0.4, 1.0, 0.6, 0.5, 0.8, 0.5, 0.8, 1.0, 0.6, 1.0, 0.0, 0.0, 0.2, 0.0, 0.2, 1.0, 0.0, 1.0, 0.2, 0.0, 0.4, 0.0, 0.4, 1.0, 0.2, 1.0, 0.4, 0.0, 0.6, 0.0, 0.6, 1.0, 0.4, 1.0, 0.6, 0.0, 0.8, 0.0, 0.8, 1.0, 0.6, 1.0, 0.0, 0.5, 0.2, 0.5, 0.2, 1.0, 0.0, 1.0, 0.2, 0.5, 0.4, 0.5, 0.4, 1.0, 0.2, 1.0, 0.4, 0.5, 0.6, 0.5, 0.6, 1.0, 0.4, 1.0, 0.6, 0.5, 0.8, 0.5, 0.8, 1.0, 0.6, 1.0, 0.0, 0.5, 0.2, 0.5, 0.2, 1.0, 0.0, 1.0, 0.2, 0.5, 0.4, 0.5, 0.4, 1.0, 0.2, 1.0, 0.4, 0.5, 0.6, 0.5, 0.6, 1.0, 0.4, 1.0, 0.6, 0.5, 0.8, 0.5, 0.8, 1.0, 0.6, 1.0, 0.0, 0.6667, 0.2, 0.6667, 0.2, 1.0, 0.0, 1.0, 0.2, 0.6667, 0.4, 0.6667, 0.4, 1.0, 0.2, 1.0, 0.4, 0.6667, 0.6, 0.6667, 0.6, 1.0, 0.4, 1.0, 0.6, 0.6667, 0.8, 0.6667, 0.8, 1.0, 0.6, 1.0, 0.0, 0.6667, 0.2, 0.6667, 0.2, 1.0, 0.0, 1.0, 0.2, 0.6667, 0.4, 0.6667, 0.4, 1.0, 0.2, 1.0, 0.4, 0.6667, 0.6, 0.6667, 0.6, 1.0, 0.4, 1.0, 0.6, 0.6667, 0.8, 0.6667, 0.8, 1.0, 0.6, 1.0, 0.0, 1.0, 0.0, 0.0, 0.2, 0.0, 0.2, 1.0, 0.2, 1.0, 0.2, 0.0, 0.4, 0.0, 0.4, 1.0, 0.4, 1.0, 0.4, 0.0, 0.6, 0.0, 0.6, 1.0, 0.6, 1.0, 0.6, 0.0, 0.8, 0.0, 0.8, 1.0, 0.6, 0.0, 0.8, 0.0, 0.8, 0.3333, 0.6, 0.3333, 0.6, 0.3333, 0.8, 0.3333, 0.8, 0.6667, 0.6, 0.6667, 0.4, 0.0, 0.6, 0.0, 0.6, 0.3333, 0.4, 0.3333, 0.4, 0.3333, 0.6, 0.3333, 0.6, 0.6667, 0.4, 0.6667, 0.2, 0.0, 0.4, 0.0, 0.4, 0.3333, 0.2, 0.3333, 0.2, 0.3333, 0.4, 0.3333, 0.4, 0.6667, 0.2, 0.6667, 0.0, 0.0, 0.2, 0.0, 0.2, 0.3333, 0.0, 0.3333, 0.0, 0.3333, 0.2, 0.3333, 0.2, 0.6667, 0.0, 0.6667, 0.8, 0.0, 1.0, 0.0, 1.0, 0.3333, 0.8, 0.3333, 0.8, 0.3333, 1.0, 0.3333, 1.0, 0.6667, 0.8, 0.6667, 0.6, 0.0, 0.8, 0.0, 0.8, 0.3333, 0.6, 0.3333, 0.6, 0.3333, 0.8, 0.3333, 0.8, 0.6667, 0.6, 0.6667, 0.4, 0.0, 0.6, 0.0, 0.6, 0.3333, 0.4, 0.3333, 0.4, 0.3333, 0.6, 0.3333, 0.6, 0.6667, 0.4, 0.6667, 0.2, 0.0, 0.4, 0.0, 0.4, 0.3333, 0.2, 0.3333, 0.2, 0.3333, 0.4, 0.3333, 0.4, 0.6667, 0.2, 0.6667, 0.0, 0.0, 0.2, 0.0, 0.2, 0.3333, 0.0, 0.3333, 0.0, 0.3333, 0.2, 0.3333, 0.2, 0.6667, 0.0, 0.6667, 0.8, 0.0, 1.0, 0.0, 1.0, 0.3333, 0.8, 0.3333, 0.8, 0.3333, 1.0, 0.3333, 1.0, 0.6667, 0.8, 0.6667, 0.6, 0.0, 0.8, 0.0, 0.8, 0.5, 0.6, 0.5, 0.4, 0.0, 0.6, 0.0, 0.6, 0.5, 0.4, 0.5, 0.2, 0.0, 0.4, 0.0, 0.4, 0.5, 0.2, 0.5, 0.0, 0.0, 0.2, 0.0, 0.2, 0.5, 0.0, 0.5, 0.8, 0.0, 1.0, 0.0, 1.0, 0.5, 0.8, 0.5, 0.6, 0.0, 0.8, 0.0, 0.8, 0.5, 0.6, 0.5, 0.4, 0.0, 0.6, 0.0, 0.6, 0.5, 0.4, 0.5, 0.2, 0.0, 0.4, 0.0, 0.4, 0.5, 0.2, 0.5, 0.0, 0.0, 0.2, 0.0, 0.2, 0.5, 0.0, 0.5, 0.8, 0.0, 1.0, 0.0, 1.0, 0.5, 0.8, 0.5, 0.6, 0.0, 0.8, 0.0, 0.8, 0.5, 0.6, 0.5, 0.4, 0.0, 0.6, 0.0, 0.6, 0.5, 0.4, 0.5, 0.2, 0.0, 0.4, 0.0, 0.4, 0.5, 0.2, 0.5, 0.0, 0.0, 0.2, 0.0, 0.2, 0.5, 0.0, 0.5, 0.8, 0.0, 1.0, 0.0, 1.0, 0.5, 0.8, 0.5, 0.6, 0.0, 0.8, 0.0, 0.8, 0.5, 0.6, 0.5, 0.4, 0.0, 0.6, 0.0, 0.6, 0.5, 0.4, 0.5, 0.2, 0.0, 0.4, 0.0, 0.4, 0.5, 0.2, 0.5, 0.0, 0.0, 0.2, 0.0, 0.2, 0.5, 0.0, 0.5, 0.8, 0.0, 1.0, 0.0, 1.0, 0.5, 0.8, 0.5])
me_plane_002.materials.append(mat_road)
me_plane_002.materials.append(mat_corner)
me_plane_002.update()

# ---- objects
ob_walls = bpy.data.objects.new('walls', me_plane)
ob_road = bpy.data.objects.new('road', me_plane_001)
ob_ice = bpy.data.objects.new('ice', me_plane_002)

# ---- transforms, parenting, visibility, modifiers, constraints
ob_walls.location = (0.0, 0.0, 0.0)
_m = ob_walls.modifiers.new('Triangulate', 'TRIANGULATE')
_m.keep_custom_normals = True
_m = ob_walls.modifiers.new('Solidify', 'SOLIDIFY')
_m.thickness = 1.0
_m.use_rim = False
ob_road.location = (0.0, 0.0, 0.0)
ob_ice.location = (0.0, 0.0, 0.0)

# ---- collection membership
col_collection.objects.link(ob_walls)
col_collection.objects.link(ob_road)
col_collection.objects.link(ob_ice)

# ---- scene / render settings (as saved in the file)
scene.frame_start = 1; scene.frame_end = 250; scene.frame_set(1)
scene.render.engine = 'BLENDER_EEVEE_NEXT'
scene.cycles.sampling_pattern = 'TABULATED_SOBOL'
scene.cycles.use_light_tree = False
scene.view_settings.view_transform = 'Filmic'
bpy.context.view_layer.update()

# ---- added for rendering (the .blend has no active camera and no usable light): camera, sun
cam_auto = bpy.data.cameras.new('AutoCamera')
cam_auto.lens = 50.0
cam_auto.sensor_width = 36.0
cam_auto.clip_end = 8587.65
ob_auto_camera = bpy.data.objects.new('AutoCamera', cam_auto)
scene.collection.objects.link(ob_auto_camera)
ob_auto_camera.location = (641.911, -555.182, 433.888)
ob_auto_camera.rotation_euler = (1.09748, -7.21219e-08, 0.694738)
scene.camera = ob_auto_camera
light_auto_sun = bpy.data.lights.new('AutoSun', 'SUN')
light_auto_sun.energy = 3.0
light_auto_sun.angle = 0.0523599
ob_auto_sun = bpy.data.objects.new('AutoSun', light_auto_sun)
scene.collection.objects.link(ob_auto_sun)
ob_auto_sun.rotation_euler = (0.872665, 0.174533, 0.523599)
bpy.context.view_layer.update()
